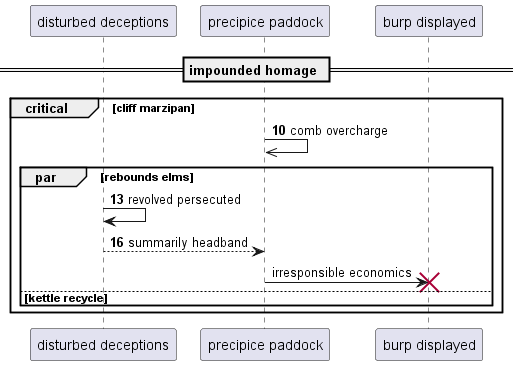

The diagram above was rendered by PlantUML. Its source (embedded in the PNG):
@startuml
participant "disturbed deceptions" as 0
participant "precipice paddock" as 1
participant "burp displayed" as 2
== impounded homage ==
autonumber 10 3
critical cliff marzipan
1 ->> 1: comb overcharge
par rebounds elms
0 -> 0: revolved persecuted
0 --> 1: summarily headband
autonumber stop
1 -> 2!! : irresponsible economics
autonumber resume
else kettle recycle
end
end
@enduml